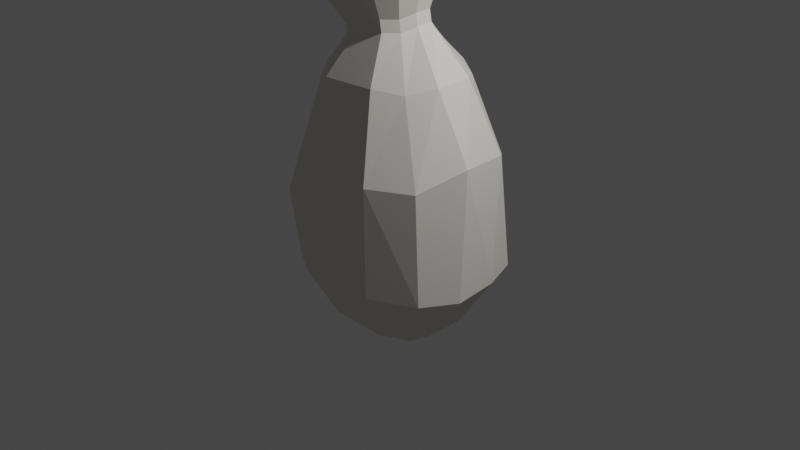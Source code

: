 # Source: sack.blend  (saved by Blender 3.2.14; exported with 4.5.12 LTS)
import bpy
from mathutils import Matrix  # noqa: F401  (used for matrix-valued properties, if any)

bpy.ops.wm.read_factory_settings(use_empty=True)
scene = bpy.context.scene
scene.name = 'Scene'

# ---- collections
col_collection = bpy.data.collections.new('Collection'); scene.collection.children.link(col_collection)

# ---- materials (node trees are filled in below, after node groups)
mat_material = bpy.data.materials.new('Material')
mat_material.alpha_threshold = 0.0
mat_material.use_transparent_shadow = False
mat_material.line_color = (0.0, 0.0, 0.0, 1.0)

# ---- material node trees
mat_material.use_nodes = True; mat_material.node_tree.nodes.clear()
_N = mat_material.node_tree.nodes; _L = mat_material.node_tree.links
n0 = _N.new('ShaderNodeOutputMaterial'); n0.name = 'Material Output'; n0.location = (300, 300)
n1 = _N.new('ShaderNodeBsdfPrincipled'); n1.name = 'Principled BSDF'; n1.location = (10, 300)
n1.distribution = 'GGX'
n1.subsurface_method = 'RANDOM_WALK_SKIN'
n1.inputs[0].default_value = (0.8, 0.766, 0.6984, 1.0)
n1.inputs[2].default_value = 0.4
n1.inputs[3].default_value = 1.45
n1.inputs[27].default_value = (0.0, 0.0, 0.0, 1.0)
n1.inputs[28].default_value = 1.0
_L.new(n1.outputs[0], n0.inputs[0])
n0.is_active_output = True

# ---- world
world_world = bpy.data.worlds.new('World'); scene.world = world_world
world_world.use_nodes = True; world_world.node_tree.nodes.clear()
_N = world_world.node_tree.nodes; _L = world_world.node_tree.links
n0 = _N.new('ShaderNodeOutputWorld'); n0.name = 'World Output'; n0.location = (300, 300)
n1 = _N.new('ShaderNodeBackground'); n1.name = 'Background'; n1.location = (10, 300)
n1.inputs[0].default_value = (0.05088, 0.05088, 0.05088, 1.0)
_L.new(n1.outputs[0], n0.inputs[0])
n0.is_active_output = True
world_world.color = (0.05088, 0.05088, 0.05088)
world_world.use_sun_shadow = False
world_world.sun_shadow_jitter_overblur = 0.0

# ---- cameras
cam_camera = bpy.data.cameras.new('Camera')
cam_camera.clip_end = 100.0
cam_camera.ortho_scale = 7.314

# ---- lights
light_light = bpy.data.lights.new('Light', 'POINT')
light_light.transmission_factor = 0.0
light_light.energy = 1000.0
light_light.shadow_soft_size = 0.1
light_light.shadow_maximum_resolution = 0.006
light_light.use_absolute_resolution = True

# ---- meshes
me_cube = bpy.data.meshes.new('Cube')
me_cube.from_pydata([(1.103, -0.2428, -0.4246), (0.6682, -0.1976, -1.0), (1.08, -0.1636, 0.9281), (0.4833, -0.8927, -0.3771), (0.3191, -0.5742, -0.9929), (0.4695, -0.8883, 0.7647), (0.0, -0.004273, -1.052), (0.5954, -0.4111, -1.005), (0.8769, -0.6247, 0.7515), (0.9351, -0.6326, -0.3911), (0.305, -0.09251, -1.054), (0.2718, -0.19, -1.056), (0.1457, -0.2644, -1.051), (-1.035, -0.3049, -0.4638), (-0.6682, -0.1976, -1.0), (-1.057, -0.4113, 0.3043), (-0.5098, -0.8007, -0.5032), (-0.3191, -0.5742, -0.9929), (-0.3959, -0.9184, 0.5149), (-0.3238, -0.6334, 1.573), (0.7301, -0.2058, 1.625), (-0.7804, -0.2262, 1.546), (-0.5954, -0.4111, -1.005), (-0.8055, -0.7573, 0.3138), (0.288, -0.6252, 1.605), (-0.8023, -0.6434, -0.4683), (-0.305, -0.09251, -1.054), (-0.2718, -0.19, -1.056), (0.5543, -0.448, 1.565), (-0.1457, -0.2644, -1.051), (1.062, 0.2457, -0.4098), (0.6682, 0.189, -1.0), (0.9778, 0.4006, 0.8795), (0.4271, 0.8886, -0.3771), (0.3191, 0.5657, -0.9929), (0.3219, 0.9493, 0.6902), (0.5954, 0.4025, -1.005), (0.1691, -0.3774, 2.047), (-0.4251, -0.2608, 1.908), (0.3626, -0.1122, 2.095), (0.6916, 0.7328, 0.7183), (0.9351, 0.624, -0.3911), (-0.1499, -0.4376, 1.971), (0.305, 0.08397, -1.054), (0.2718, 0.1814, -1.056), (0.1457, 0.2559, -1.051), (-1.022, 0.1699, -0.4548), (-0.6682, 0.189, -1.0), (-1.203, 0.1822, 0.2652), (-0.4833, 0.8841, -0.3771), (-0.3191, 0.5657, -0.9929), (-0.6641, 0.851, 0.5295), (-0.5954, 0.4025, -1.005), (-0.9609, 0.5673, 0.2527), (-0.9351, 0.624, -0.3911), (-0.305, 0.08397, -1.054), (-0.2718, 0.1814, -1.056), (-0.1457, 0.2559, -1.051), (-0.5905, -0.4634, 1.504), (0.7227, 0.1985, 1.63), (0.2652, 0.6056, 1.619), (0.5379, 0.4367, 1.575), (-0.7878, 0.1782, 1.55), (-0.3465, 0.5973, 1.587), (-0.6069, 0.4212, 1.514), (0.2975, -0.258, 2.049), (-0.2994, -0.3706, 1.907), (0.3216, 0.1041, 2.092), (0.0445, 0.2807, 2.036), (0.208, 0.2151, 2.041), (-0.466, -0.04455, 1.904), (-0.2745, 0.2205, 1.96), (-0.389, 0.1025, 1.899), (0.1471, -0.3781, 2.169), (-0.4471, -0.2614, 2.029), (0.3406, -0.1128, 2.216), (-0.1719, -0.4383, 2.093), (0.2755, -0.2586, 2.17), (-0.3214, -0.3712, 2.028), (0.2996, 0.1034, 2.213), (0.02252, 0.2801, 2.157), (0.186, 0.2145, 2.162), (-0.488, -0.04519, 2.025), (-0.2965, 0.2199, 2.081), (-0.411, 0.1018, 2.02), (0.1554, -0.4954, 2.508), (-0.6935, -0.3288, 2.308), (0.4318, -0.1164, 2.576), (-0.3004, -0.5814, 2.399), (0.3389, -0.3248, 2.51), (-0.514, -0.4857, 2.307), (0.3734, 0.1925, 2.571), (-0.02257, 0.4449, 2.492), (0.211, 0.3512, 2.499), (-0.752, -0.01984, 2.303), (-0.4783, 0.3589, 2.383), (-0.6419, 0.1902, 2.296), (0.1137, -0.4385, 2.498), (-0.6221, -0.294, 2.324), (0.3533, -0.11, 2.557), (-0.2814, -0.513, 2.403), (0.2728, -0.2905, 2.5), (-0.4665, -0.43, 2.323), (0.3026, 0.1578, 2.552), (-0.04057, 0.3766, 2.484), (0.1619, 0.2953, 2.49), (-0.6728, -0.02624, 2.32), (-0.4356, 0.302, 2.389), (-0.5774, 0.1558, 2.313), (0.0478, -0.2249, 2.13), (-0.3517, -0.1465, 2.036), (0.1779, -0.04654, 2.163), (-0.1667, -0.2654, 2.079), (0.1342, -0.1446, 2.131), (-0.2672, -0.2203, 2.036), (0.1504, 0.09884, 2.16), (-0.03595, 0.2176, 2.123), (0.07397, 0.1735, 2.126), (-0.3792, -0.00108, 2.034), (-0.2504, 0.1771, 2.072), (-0.3274, 0.09778, 2.03)], [], [(30, 32, 2, 0), (1, 0, 9, 7), (2, 8, 9, 0), (5, 3, 9, 8), (17, 4, 3, 16), (10, 43, 31, 1), (17, 29, 12, 4), (7, 9, 3, 4), (6, 43, 10), (29, 6, 12), (10, 11, 6), (1, 7, 11, 10), (7, 4, 12, 11), (11, 12, 6), (46, 13, 15, 48), (14, 22, 25, 13), (15, 13, 25, 23), (18, 23, 25, 16), (14, 47, 55, 26), (22, 17, 16, 25), (26, 55, 6), (26, 6, 27), (14, 26, 27, 22), (22, 27, 29, 17), (15, 23, 58, 21), (27, 6, 29), (31, 36, 41, 30), (32, 30, 41, 40), (35, 40, 41, 33), (50, 49, 33, 34), (50, 34, 45, 57), (36, 34, 33, 41), (57, 45, 6), (43, 6, 44), (31, 43, 44, 36), (36, 44, 45, 34), (35, 51, 63, 60), (44, 6, 45), (32, 40, 61, 59), (47, 46, 54, 52), (48, 53, 54, 46), (51, 49, 54, 53), (59, 61, 69, 67), (51, 53, 64, 63), (62, 21, 38, 70), (52, 54, 49, 50), (5, 8, 28, 24), (28, 20, 39, 65), (55, 56, 6), (47, 52, 56, 55), (52, 50, 57, 56), (24, 28, 65, 37), (19, 24, 37, 42), (56, 57, 6), (5, 18, 16, 3), (1, 31, 30, 0), (13, 46, 47, 14), (8, 2, 20, 28), (23, 18, 19, 58), (20, 59, 67, 39), (2, 32, 59, 20), (53, 48, 62, 64), (48, 15, 21, 62), (40, 35, 60, 61), (18, 5, 24, 19), (33, 49, 51, 35), (58, 19, 42, 66), (63, 64, 72, 71), (61, 60, 68, 69), (60, 63, 71, 68), (64, 62, 70, 72), (21, 58, 66, 38), (65, 39, 75, 77), (39, 67, 79, 75), (37, 65, 77, 73), (66, 42, 76, 78), (69, 68, 80, 81), (71, 72, 84, 83), (42, 37, 73, 76), (38, 66, 78, 74), (70, 38, 74, 82), (68, 71, 83, 80), (72, 70, 82, 84), (67, 69, 81, 79), (78, 76, 88, 90), (79, 81, 93, 91), (81, 80, 92, 93), (77, 75, 87, 89), (80, 83, 95, 92), (73, 77, 89, 85), (84, 82, 94, 96), (83, 84, 96, 95), (82, 74, 86, 94), (76, 73, 85, 88), (75, 79, 91, 87), (74, 78, 90, 86), (95, 96, 108, 107), (96, 94, 106, 108), (91, 93, 105, 103), (90, 88, 100, 102), (94, 86, 98, 106), (89, 87, 99, 101), (93, 92, 104, 105), (88, 85, 97, 100), (85, 89, 101, 97), (92, 95, 107, 104), (86, 90, 102, 98), (87, 91, 103, 99), (99, 103, 115, 111), (107, 108, 120, 119), (108, 106, 118, 120), (103, 105, 117, 115), (102, 100, 112, 114), (106, 98, 110, 118), (101, 99, 111, 113), (105, 104, 116, 117), (100, 97, 109, 112), (97, 101, 113, 109), (104, 107, 119, 116), (98, 102, 114, 110), (110, 114, 112, 109, 113, 111, 115, 117, 116, 119, 120, 118)])
_uv = me_cube.uv_layers.new(name='UVMap')
_uv.uv.foreach_set('vector', [0.625, 0.6667, 0.625, 0.6667, 0.625, 0.6667, 0.625, 0.6667, 0.375, 0.6667, 0.625, 0.6667, 0.0, 0.0, 0.0, 0.0, 0.625, 0.6667, 0.0, 0.0, 0.0, 0.0, 0.625, 0.6667, 0.625, 0.8333, 0.625, 0.8333, 0.0, 0.0, 0.0, 0.0, 0.375, 0.8333, 0.375, 0.8333, 0.625, 0.8333, 0.625, 0.8333, 0.375, 0.6667, 0.375, 0.6667, 0.375, 0.6667, 0.375, 0.6667, 0.375, 0.8333, 0.375, 0.8333, 0.375, 0.8333, 0.375, 0.8333, 0.0, 0.0, 0.0, 0.0, 0.625, 0.8333, 0.375, 0.8333, 0.375, 0.625, 0.375, 0.6667, 0.375, 0.6667, 0.375, 0.8333, 0.375, 0.8333, 0.375, 0.8333, 0.375, 0.6667, 0.0, 0.0, 0.375, 0.6667, 0.375, 0.6667, 0.0, 0.0, 0.0, 0.0, 0.375, 0.6667, 0.0, 0.0, 0.375, 0.8333, 0.375, 0.8333, 0.0, 0.0, 0.0, 0.0, 0.375, 0.8333, 0.0, 0.0, 0.625, 0.6667, 0.625, 0.6667, 0.625, 0.6667, 0.625, 0.6667, 0.375, 0.6667, 0.0, 0.0, 0.0, 0.0, 0.625, 0.6667, 0.625, 0.6667, 0.625, 0.6667, 0.0, 0.0, 0.0, 0.0, 0.625, 0.8333, 0.0, 0.0, 0.0, 0.0, 0.625, 0.8333, 0.375, 0.6667, 0.375, 0.6667, 0.375, 0.6667, 0.375, 0.6667, 0.0, 0.0, 0.375, 0.8333, 0.625, 0.8333, 0.0, 0.0, 0.375, 0.6667, 0.375, 0.6667, 0.375, 0.625, 0.375, 0.6667, 0.375, 0.6667, 0.0, 0.0, 0.375, 0.6667, 0.375, 0.6667, 0.0, 0.0, 0.0, 0.0, 0.0, 0.0, 0.0, 0.0, 0.375, 0.8333, 0.375, 0.8333, 0.625, 0.6667, 0.0, 0.0, 0.0, 0.0, 0.625, 0.6667, 0.0, 0.0, 0.0, 0.0, 0.375, 0.8333, 0.375, 0.6667, 0.0, 0.0, 0.0, 0.0, 0.625, 0.6667, 0.625, 0.6667, 0.625, 0.6667, 0.0, 0.0, 0.0, 0.0, 0.625, 0.8333, 0.0, 0.0, 0.0, 0.0, 0.625, 0.8333, 0.375, 0.8333, 0.625, 0.8333, 0.625, 0.8333, 0.375, 0.8333, 0.375, 0.8333, 0.375, 0.8333, 0.375, 0.8333, 0.375, 0.8333, 0.0, 0.0, 0.375, 0.8333, 0.625, 0.8333, 0.0, 0.0, 0.375, 0.8333, 0.375, 0.8333, 0.375, 0.8333, 0.375, 0.6667, 0.375, 0.6667, 0.0, 0.0, 0.375, 0.6667, 0.375, 0.6667, 0.0, 0.0, 0.0, 0.0, 0.0, 0.0, 0.0, 0.0, 0.375, 0.8333, 0.375, 0.8333, 0.625, 0.8333, 0.625, 0.8333, 0.625, 0.8333, 0.625, 0.8333, 0.0, 0.0, 0.0, 0.0, 0.375, 0.8333, 0.625, 0.6667, 0.0, 0.0, 0.0, 0.0, 0.625, 0.6667, 0.375, 0.6667, 0.625, 0.6667, 0.0, 0.0, 0.0, 0.0, 0.625, 0.6667, 0.0, 0.0, 0.0, 0.0, 0.625, 0.6667, 0.625, 0.8333, 0.625, 0.8333, 0.0, 0.0, 0.0, 0.0, 0.625, 0.6667, 0.0, 0.0, 0.0, 0.0, 0.625, 0.6667, 0.625, 0.8333, 0.0, 0.0, 0.0, 0.0, 0.625, 0.8333, 0.625, 0.6667, 0.625, 0.6667, 0.625, 0.6667, 0.625, 0.6667, 0.0, 0.0, 0.0, 0.0, 0.625, 0.8333, 0.375, 0.8333, 0.625, 0.8333, 0.0, 0.0, 0.0, 0.0, 0.625, 0.8333, 0.0, 0.0, 0.625, 0.6667, 0.625, 0.6667, 0.0, 0.0, 0.375, 0.6667, 0.0, 0.0, 0.375, 0.6667, 0.375, 0.6667, 0.0, 0.0, 0.0, 0.0, 0.375, 0.6667, 0.0, 0.0, 0.375, 0.8333, 0.375, 0.8333, 0.0, 0.0, 0.625, 0.8333, 0.0, 0.0, 0.0, 0.0, 0.625, 0.8333, 0.625, 0.8333, 0.625, 0.8333, 0.625, 0.8333, 0.625, 0.8333, 0.0, 0.0, 0.375, 0.8333, 0.0, 0.0, 0.625, 0.8333, 0.625, 0.8333, 0.625, 0.8333, 0.625, 0.8333, 0.375, 0.6667, 0.375, 0.6667, 0.625, 0.6667, 0.625, 0.6667, 0.625, 0.6667, 0.625, 0.6667, 0.375, 0.6667, 0.375, 0.6667, 0.0, 0.0, 0.625, 0.6667, 0.625, 0.6667, 0.0, 0.0, 0.0, 0.0, 0.625, 0.8333, 0.625, 0.8333, 0.0, 0.0, 0.625, 0.6667, 0.625, 0.6667, 0.625, 0.6667, 0.625, 0.6667, 0.625, 0.6667, 0.625, 0.6667, 0.625, 0.6667, 0.625, 0.6667, 0.0, 0.0, 0.625, 0.6667, 0.625, 0.6667, 0.0, 0.0, 0.625, 0.6667, 0.625, 0.6667, 0.625, 0.6667, 0.625, 0.6667, 0.0, 0.0, 0.625, 0.8333, 0.625, 0.8333, 0.0, 0.0, 0.625, 0.8333, 0.625, 0.8333, 0.625, 0.8333, 0.625, 0.8333, 0.625, 0.8333, 0.625, 0.8333, 0.625, 0.8333, 0.625, 0.8333, 0.0, 0.0, 0.625, 0.8333, 0.625, 0.8333, 0.0, 0.0, 0.625, 0.8333, 0.0, 0.0, 0.0, 0.0, 0.625, 0.8333, 0.0, 0.0, 0.625, 0.8333, 0.625, 0.8333, 0.0, 0.0, 0.625, 0.8333, 0.625, 0.8333, 0.625, 0.8333, 0.625, 0.8333, 0.0, 0.0, 0.625, 0.6667, 0.625, 0.6667, 0.0, 0.0, 0.625, 0.6667, 0.0, 0.0, 0.0, 0.0, 0.625, 0.6667, 0.0, 0.0, 0.625, 0.6667, 0.625, 0.6667, 0.0, 0.0, 0.625, 0.6667, 0.625, 0.6667, 0.625, 0.6667, 0.625, 0.6667, 0.625, 0.8333, 0.0, 0.0, 0.0, 0.0, 0.625, 0.8333, 0.0, 0.0, 0.625, 0.8333, 0.625, 0.8333, 0.0, 0.0, 0.0, 0.0, 0.625, 0.8333, 0.625, 0.8333, 0.0, 0.0, 0.625, 0.8333, 0.0, 0.0, 0.0, 0.0, 0.625, 0.8333, 0.625, 0.8333, 0.625, 0.8333, 0.625, 0.8333, 0.625, 0.8333, 0.625, 0.6667, 0.0, 0.0, 0.0, 0.0, 0.625, 0.6667, 0.625, 0.6667, 0.625, 0.6667, 0.625, 0.6667, 0.625, 0.6667, 0.625, 0.8333, 0.625, 0.8333, 0.625, 0.8333, 0.625, 0.8333, 0.0, 0.0, 0.625, 0.6667, 0.625, 0.6667, 0.0, 0.0, 0.625, 0.6667, 0.0, 0.0, 0.0, 0.0, 0.625, 0.6667, 0.0, 0.0, 0.625, 0.8333, 0.625, 0.8333, 0.0, 0.0, 0.625, 0.6667, 0.0, 0.0, 0.0, 0.0, 0.625, 0.6667, 0.0, 0.0, 0.625, 0.8333, 0.625, 0.8333, 0.0, 0.0, 0.0, 0.0, 0.625, 0.6667, 0.625, 0.6667, 0.0, 0.0, 0.625, 0.8333, 0.625, 0.8333, 0.625, 0.8333, 0.625, 0.8333, 0.625, 0.8333, 0.0, 0.0, 0.0, 0.0, 0.625, 0.8333, 0.0, 0.0, 0.625, 0.6667, 0.625, 0.6667, 0.0, 0.0, 0.625, 0.8333, 0.0, 0.0, 0.0, 0.0, 0.625, 0.8333, 0.625, 0.6667, 0.625, 0.6667, 0.625, 0.6667, 0.625, 0.6667, 0.625, 0.8333, 0.625, 0.8333, 0.625, 0.8333, 0.625, 0.8333, 0.625, 0.6667, 0.625, 0.6667, 0.625, 0.6667, 0.625, 0.6667, 0.625, 0.6667, 0.0, 0.0, 0.0, 0.0, 0.625, 0.6667, 0.625, 0.8333, 0.0, 0.0, 0.0, 0.0, 0.625, 0.8333, 0.0, 0.0, 0.625, 0.6667, 0.625, 0.6667, 0.0, 0.0, 0.625, 0.6667, 0.0, 0.0, 0.0, 0.0, 0.625, 0.6667, 0.0, 0.0, 0.625, 0.8333, 0.625, 0.8333, 0.0, 0.0, 0.625, 0.6667, 0.625, 0.6667, 0.625, 0.6667, 0.625, 0.6667, 0.0, 0.0, 0.625, 0.6667, 0.625, 0.6667, 0.0, 0.0, 0.0, 0.0, 0.625, 0.8333, 0.625, 0.8333, 0.0, 0.0, 0.625, 0.8333, 0.625, 0.8333, 0.625, 0.8333, 0.625, 0.8333, 0.625, 0.8333, 0.0, 0.0, 0.0, 0.0, 0.625, 0.8333, 0.625, 0.8333, 0.625, 0.8333, 0.625, 0.8333, 0.625, 0.8333, 0.625, 0.6667, 0.0, 0.0, 0.0, 0.0, 0.625, 0.6667, 0.625, 0.6667, 0.625, 0.6667, 0.625, 0.6667, 0.625, 0.6667, 0.625, 0.6667, 0.625, 0.6667, 0.625, 0.6667, 0.625, 0.6667, 0.625, 0.8333, 0.0, 0.0, 0.0, 0.0, 0.625, 0.8333, 0.0, 0.0, 0.625, 0.6667, 0.625, 0.6667, 0.0, 0.0, 0.625, 0.6667, 0.0, 0.0, 0.0, 0.0, 0.625, 0.6667, 0.0, 0.0, 0.625, 0.8333, 0.625, 0.8333, 0.0, 0.0, 0.625, 0.6667, 0.625, 0.6667, 0.625, 0.6667, 0.625, 0.6667, 0.0, 0.0, 0.625, 0.6667, 0.625, 0.6667, 0.0, 0.0, 0.0, 0.0, 0.625, 0.8333, 0.625, 0.8333, 0.0, 0.0, 0.625, 0.8333, 0.625, 0.8333, 0.625, 0.8333, 0.625, 0.8333, 0.625, 0.8333, 0.0, 0.0, 0.0, 0.0, 0.625, 0.8333, 0.625, 0.8333, 0.625, 0.8333, 0.625, 0.8333, 0.625, 0.8333, 0.625, 0.6667, 0.0, 0.0, 0.0, 0.0, 0.625, 0.6667, 0.625, 0.6667, 0.0, 0.0, 0.625, 0.8333, 0.625, 0.8333, 0.0, 0.0, 0.625, 0.6667, 0.625, 0.6667, 0.0, 0.0, 0.625, 0.8333, 0.625, 0.8333, 0.0, 0.0, 0.625, 0.6667])
me_cube.materials.append(mat_material)
me_cube.use_mirror_vertex_groups = False
me_cube.update()

# ---- objects
ob_cube = bpy.data.objects.new('Cube', me_cube)
ob_light = bpy.data.objects.new('Light', light_light)
ob_camera = bpy.data.objects.new('Camera', cam_camera)

# ---- transforms, parenting, visibility, modifiers, constraints
ob_cube.location = (0.0, 0.0, 0.0)
ob_cube.lock_rotations_4d = False
ob_cube.empty_display_type = 'ARROWS'
ob_cube.lineart.crease_threshold = 0.0
ob_light.location = (4.076, 1.005, 5.904)
ob_light.rotation_euler = (0.6503, 0.05522, 1.866)
ob_light.lock_rotations_4d = False
ob_light.empty_display_type = 'ARROWS'
ob_light.color = (0.0, 0.0, 0.0, 0.0)
ob_light.lineart.crease_threshold = 0.0
ob_camera.location = (7.359, -6.926, 4.958)
ob_camera.rotation_euler = (1.109, 0.0, 0.8149)
ob_camera.lock_rotations_4d = False
ob_camera.empty_display_type = 'ARROWS'
ob_camera.color = (0.0, 0.0, 0.0, 0.0)
ob_camera.display_type = 'WIRE'
ob_camera.lineart.crease_threshold = 0.0

# ---- collection membership
col_collection.objects.link(ob_cube)
col_collection.objects.link(ob_light)
col_collection.objects.link(ob_camera)

# ---- scene / render settings (as saved in the file)
scene.camera = ob_camera
scene.frame_start = 1; scene.frame_end = 250; scene.frame_set(1)
scene.render.engine = 'BLENDER_EEVEE_NEXT'
scene.cycles.sampling_pattern = 'TABULATED_SOBOL'
scene.cycles.use_light_tree = False
scene.view_settings.view_transform = 'Filmic'
bpy.context.view_layer.update()
